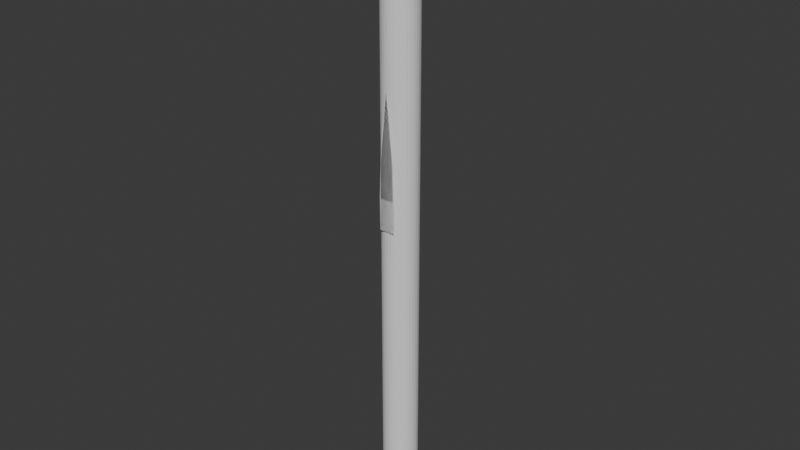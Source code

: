 # Source: Grass.blend  (saved by Blender 4.3.34; exported with 4.5.12 LTS)
import bpy
from mathutils import Matrix  # noqa: F401  (used for matrix-valued properties, if any)

bpy.ops.wm.read_factory_settings(use_empty=True)
scene = bpy.context.scene
scene.name = 'Scene'

# ---- collections
col_collection = bpy.data.collections.new('Collection'); scene.collection.children.link(col_collection)

# ---- world
world_world = bpy.data.worlds.new('World'); scene.world = world_world
world_world.use_nodes = True; world_world.node_tree.nodes.clear()
_N = world_world.node_tree.nodes; _L = world_world.node_tree.links
n0 = _N.new('ShaderNodeOutputWorld'); n0.name = 'World Output'; n0.location = (300, 300)
n1 = _N.new('ShaderNodeBackground'); n1.name = 'Background'; n1.location = (10, 300)
n1.inputs[0].default_value = (0.05088, 0.05088, 0.05088, 1.0)
_L.new(n1.outputs[0], n0.inputs[0])
n0.is_active_output = True
world_world.color = (0.05088, 0.05088, 0.05088)
world_world.sun_shadow_jitter_overblur = 0.0

# ---- meshes
me_grass_blade = bpy.data.meshes.new('Grass_Blade')
me_grass_blade.from_pydata([(-4.148e-08, -1.495e-09, 1.0), (-0.05792, -4.373e-09, 0.0), (0.05792, 4.373e-09, 0.0), (-0.03333, -3.257e-09, 0.765), (-0.06, -4.475e-09, 0.2356), (0.06, 4.585e-09, 0.2356), (0.03333, 1.776e-09, 0.765), (-0.05026, -3.964e-09, 0.5011), (0.05026, 3.625e-09, 0.5011)], [], [(4, 1, 2, 5), (0, 3, 6), (7, 4, 5, 8), (3, 7, 8, 6)])
_uv = me_grass_blade.uv_layers.new(name='UVMap')
_uv.uv.foreach_set('vector', [3.464e-05, 0.2356, 0.002114, 3.462e-05, 0.1179, 3.463e-05, 0.12, 0.2356, 0.06003, 1.0, 0.0267, 0.765, 0.09336, 0.765, 0.009776, 0.5011, 3.464e-05, 0.2356, 0.12, 0.2356, 0.1103, 0.5011, 0.0267, 0.765, 0.009776, 0.5011, 0.1103, 0.5011, 0.09336, 0.765])
me_grass_blade.update()
me_cylinder = bpy.data.meshes.new('Cylinder')
me_cylinder.from_pydata([(0.0, 1.0, -1.0), (0.0, 1.0, 1.0), (0.1951, 0.9808, -1.0), (0.1951, 0.9808, 1.0), (0.3827, 0.9239, -1.0), (0.3827, 0.9239, 1.0), (0.5556, 0.8315, -1.0), (0.5556, 0.8315, 1.0), (0.7071, 0.7071, -1.0), (0.7071, 0.7071, 1.0), (0.8315, 0.5556, -1.0), (0.8315, 0.5556, 1.0), (0.9239, 0.3827, -1.0), (0.9239, 0.3827, 1.0), (0.9808, 0.1951, -1.0), (0.9808, 0.1951, 1.0), (1.0, 0.0, -1.0), (1.0, 0.0, 1.0), (0.9808, -0.1951, -1.0), (0.9808, -0.1951, 1.0), (0.9239, -0.3827, -1.0), (0.9239, -0.3827, 1.0), (0.8315, -0.5556, -1.0), (0.8315, -0.5556, 1.0), (0.7071, -0.7071, -1.0), (0.7071, -0.7071, 1.0), (0.5556, -0.8315, -1.0), (0.5556, -0.8315, 1.0), (0.3827, -0.9239, -1.0), (0.3827, -0.9239, 1.0), (0.1951, -0.9808, -1.0), (0.1951, -0.9808, 1.0), (0.0, -1.0, -1.0), (0.0, -1.0, 1.0), (-0.1951, -0.9808, -1.0), (-0.1951, -0.9808, 1.0), (-0.3827, -0.9239, -1.0), (-0.3827, -0.9239, 1.0), (-0.5556, -0.8315, -1.0), (-0.5556, -0.8315, 1.0), (-0.7071, -0.7071, -1.0), (-0.7071, -0.7071, 1.0), (-0.8315, -0.5556, -1.0), (-0.8315, -0.5556, 1.0), (-0.9239, -0.3827, -1.0), (-0.9239, -0.3827, 1.0), (-0.9808, -0.1951, -1.0), (-0.9808, -0.1951, 1.0), (-1.0, 0.0, -1.0), (-1.0, 0.0, 1.0), (-0.9808, 0.1951, -1.0), (-0.9808, 0.1951, 1.0), (-0.9239, 0.3827, -1.0), (-0.9239, 0.3827, 1.0), (-0.8315, 0.5556, -1.0), (-0.8315, 0.5556, 1.0), (-0.7071, 0.7071, -1.0), (-0.7071, 0.7071, 1.0), (-0.5556, 0.8315, -1.0), (-0.5556, 0.8315, 1.0), (-0.3827, 0.9239, -1.0), (-0.3827, 0.9239, 1.0), (-0.1951, 0.9808, -1.0), (-0.1951, 0.9808, 1.0)], [], [(0, 1, 3, 2), (2, 3, 5, 4), (4, 5, 7, 6), (6, 7, 9, 8), (8, 9, 11, 10), (10, 11, 13, 12), (12, 13, 15, 14), (14, 15, 17, 16), (16, 17, 19, 18), (18, 19, 21, 20), (20, 21, 23, 22), (22, 23, 25, 24), (24, 25, 27, 26), (26, 27, 29, 28), (28, 29, 31, 30), (30, 31, 33, 32), (32, 33, 35, 34), (34, 35, 37, 36), (36, 37, 39, 38), (38, 39, 41, 40), (40, 41, 43, 42), (42, 43, 45, 44), (44, 45, 47, 46), (46, 47, 49, 48), (48, 49, 51, 50), (50, 51, 53, 52), (52, 53, 55, 54), (54, 55, 57, 56), (56, 57, 59, 58), (58, 59, 61, 60), (3, 1, 63, 61, 59, 57, 55, 53, 51, 49, 47, 45, 43, 41, 39, 37, 35, 33, 31, 29, 27, 25, 23, 21, 19, 17, 15, 13, 11, 9, 7, 5), (60, 61, 63, 62), (62, 63, 1, 0), (0, 2, 4, 6, 8, 10, 12, 14, 16, 18, 20, 22, 24, 26, 28, 30, 32, 34, 36, 38, 40, 42, 44, 46, 48, 50, 52, 54, 56, 58, 60, 62)])
_uv = me_cylinder.uv_layers.new(name='UVMap')
_uv.uv.foreach_set('vector', [1.0, 0.5, 1.0, 1.0, 0.9688, 1.0, 0.9688, 0.5, 0.9688, 0.5, 0.9688, 1.0, 0.9375, 1.0, 0.9375, 0.5, 0.9375, 0.5, 0.9375, 1.0, 0.9062, 1.0, 0.9062, 0.5, 0.9062, 0.5, 0.9062, 1.0, 0.875, 1.0, 0.875, 0.5, 0.875, 0.5, 0.875, 1.0, 0.8438, 1.0, 0.8438, 0.5, 0.8438, 0.5, 0.8438, 1.0, 0.8125, 1.0, 0.8125, 0.5, 0.8125, 0.5, 0.8125, 1.0, 0.7812, 1.0, 0.7812, 0.5, 0.7812, 0.5, 0.7812, 1.0, 0.75, 1.0, 0.75, 0.5, 0.75, 0.5, 0.75, 1.0, 0.7188, 1.0, 0.7188, 0.5, 0.7188, 0.5, 0.7188, 1.0, 0.6875, 1.0, 0.6875, 0.5, 0.6875, 0.5, 0.6875, 1.0, 0.6562, 1.0, 0.6562, 0.5, 0.6562, 0.5, 0.6562, 1.0, 0.625, 1.0, 0.625, 0.5, 0.625, 0.5, 0.625, 1.0, 0.5938, 1.0, 0.5938, 0.5, 0.5938, 0.5, 0.5938, 1.0, 0.5625, 1.0, 0.5625, 0.5, 0.5625, 0.5, 0.5625, 1.0, 0.5312, 1.0, 0.5312, 0.5, 0.5312, 0.5, 0.5312, 1.0, 0.5, 1.0, 0.5, 0.5, 0.5, 0.5, 0.5, 1.0, 0.4688, 1.0, 0.4688, 0.5, 0.4688, 0.5, 0.4688, 1.0, 0.4375, 1.0, 0.4375, 0.5, 0.4375, 0.5, 0.4375, 1.0, 0.4062, 1.0, 0.4062, 0.5, 0.4062, 0.5, 0.4062, 1.0, 0.375, 1.0, 0.375, 0.5, 0.375, 0.5, 0.375, 1.0, 0.3438, 1.0, 0.3438, 0.5, 0.3438, 0.5, 0.3438, 1.0, 0.3125, 1.0, 0.3125, 0.5, 0.3125, 0.5, 0.3125, 1.0, 0.2812, 1.0, 0.2812, 0.5, 0.2812, 0.5, 0.2812, 1.0, 0.25, 1.0, 0.25, 0.5, 0.25, 0.5, 0.25, 1.0, 0.2188, 1.0, 0.2188, 0.5, 0.2188, 0.5, 0.2188, 1.0, 0.1875, 1.0, 0.1875, 0.5, 0.1875, 0.5, 0.1875, 1.0, 0.1562, 1.0, 0.1562, 0.5, 0.1562, 0.5, 0.1562, 1.0, 0.125, 1.0, 0.125, 0.5, 0.125, 0.5, 0.125, 1.0, 0.09375, 1.0, 0.09375, 0.5, 0.09375, 0.5, 0.09375, 1.0, 0.0625, 1.0, 0.0625, 0.5, 0.2968, 0.4854, 0.25, 0.49, 0.2032, 0.4854, 0.1582, 0.4717, 0.1167, 0.4496, 0.08029, 0.4197, 0.05045, 0.3833, 0.02827, 0.3418, 0.01461, 0.2968, 0.01, 0.25, 0.01461, 0.2032, 0.02827, 0.1582, 0.05045, 0.1167, 0.08029, 0.08029, 0.1167, 0.05045, 0.1582, 0.02827, 0.2032, 0.01461, 0.25, 0.01, 0.2968, 0.01461, 0.3418, 0.02827, 0.3833, 0.05045, 0.4197, 0.08029, 0.4496, 0.1167, 0.4717, 0.1582, 0.4854, 0.2032, 0.49, 0.25, 0.4854, 0.2968, 0.4717, 0.3418, 0.4496, 0.3833, 0.4197, 0.4197, 0.3833, 0.4496, 0.3418, 0.4717, 0.0625, 0.5, 0.0625, 1.0, 0.03125, 1.0, 0.03125, 0.5, 0.03125, 0.5, 0.03125, 1.0, 0.0, 1.0, 0.0, 0.5, 0.75, 0.49, 0.7968, 0.4854, 0.8418, 0.4717, 0.8833, 0.4496, 0.9197, 0.4197, 0.9496, 0.3833, 0.9717, 0.3418, 0.9854, 0.2968, 0.99, 0.25, 0.9854, 0.2032, 0.9717, 0.1582, 0.9496, 0.1167, 0.9197, 0.08029, 0.8833, 0.05045, 0.8418, 0.02827, 0.7968, 0.01461, 0.75, 0.01, 0.7032, 0.01461, 0.6582, 0.02827, 0.6167, 0.05045, 0.5803, 0.08029, 0.5504, 0.1167, 0.5283, 0.1582, 0.5146, 0.2032, 0.51, 0.25, 0.5146, 0.2968, 0.5283, 0.3418, 0.5504, 0.3833, 0.5803, 0.4197, 0.6167, 0.4496, 0.6582, 0.4717, 0.7032, 0.4854])
me_cylinder.update()
me_grass_blade_lod = bpy.data.meshes.new('Grass_Blade_LOD')
me_grass_blade_lod.from_pydata([(-4.148e-08, -1.495e-09, 1.0), (-0.05751, -4.342e-09, 0.0), (0.05751, 4.342e-09, 0.0), (-0.04861, -4.417e-09, 0.5), (0.04861, 2.922e-09, 0.5)], [], [(0, 3, 4), (3, 1, 2, 4)])
_uv = me_grass_blade_lod.uv_layers.new(name='UVMap')
_uv.uv.foreach_set('vector', [0.06003, 1.0, 0.03107, 0.5, 0.08899, 0.5, 0.03107, 0.5, 0.002114, 3.462e-05, 0.1179, 3.463e-05, 0.08899, 0.5])
me_grass_blade_lod.update()

# ---- objects
ob_m_grass_blade = bpy.data.objects.new('M_Grass_Blade', me_grass_blade)
ob_cylinder = bpy.data.objects.new('Cylinder', me_cylinder)
ob_m_grass_blade_lod = bpy.data.objects.new('M_Grass_Blade_LOD', me_grass_blade_lod)

# ---- transforms, parenting, visibility, modifiers, constraints
ob_m_grass_blade.location = (0.0, 0.0, 0.0)
_m = ob_m_grass_blade.modifiers.new('DataTransfer', 'DATA_TRANSFER')
_m.object = ob_cylinder
_m.use_loop_data = True
_m.data_types_loops = {'CUSTOM_NORMAL'}
ob_cylinder.location = (0.0, 0.1438, 0.0)
ob_cylinder.scale = (-0.1325, -0.1325, 2.326)
ob_m_grass_blade_lod.location = (0.0, 0.0, 0.0)
_m = ob_m_grass_blade_lod.modifiers.new('DataTransfer', 'DATA_TRANSFER')
_m.object = ob_cylinder
_m.use_loop_data = True
_m.data_types_loops = {'CUSTOM_NORMAL'}

# ---- collection membership
col_collection.objects.link(ob_m_grass_blade)
col_collection.objects.link(ob_cylinder)
col_collection.objects.link(ob_m_grass_blade_lod)

# ---- scene / render settings (as saved in the file)
scene.frame_start = 1; scene.frame_end = 250; scene.frame_set(1)
scene.render.engine = 'BLENDER_EEVEE_NEXT'
bpy.context.view_layer.update()

# ---- added for rendering (the .blend has no active camera and no usable light): camera, sun
cam_auto = bpy.data.cameras.new('AutoCamera')
cam_auto.lens = 50.0
cam_auto.sensor_width = 36.0
cam_auto.clip_end = 1000.0
ob_auto_camera = bpy.data.objects.new('AutoCamera', cam_auto)
scene.collection.objects.link(ob_auto_camera)
ob_auto_camera.location = (4.31856, -5.04414, 3.45485)
ob_auto_camera.rotation_euler = (1.09748, -7.21219e-08, 0.694738)
scene.camera = ob_auto_camera
light_auto_sun = bpy.data.lights.new('AutoSun', 'SUN')
light_auto_sun.energy = 3.0
light_auto_sun.angle = 0.0523599
ob_auto_sun = bpy.data.objects.new('AutoSun', light_auto_sun)
scene.collection.objects.link(ob_auto_sun)
ob_auto_sun.rotation_euler = (0.872665, 0.174533, 0.523599)
bpy.context.view_layer.update()
